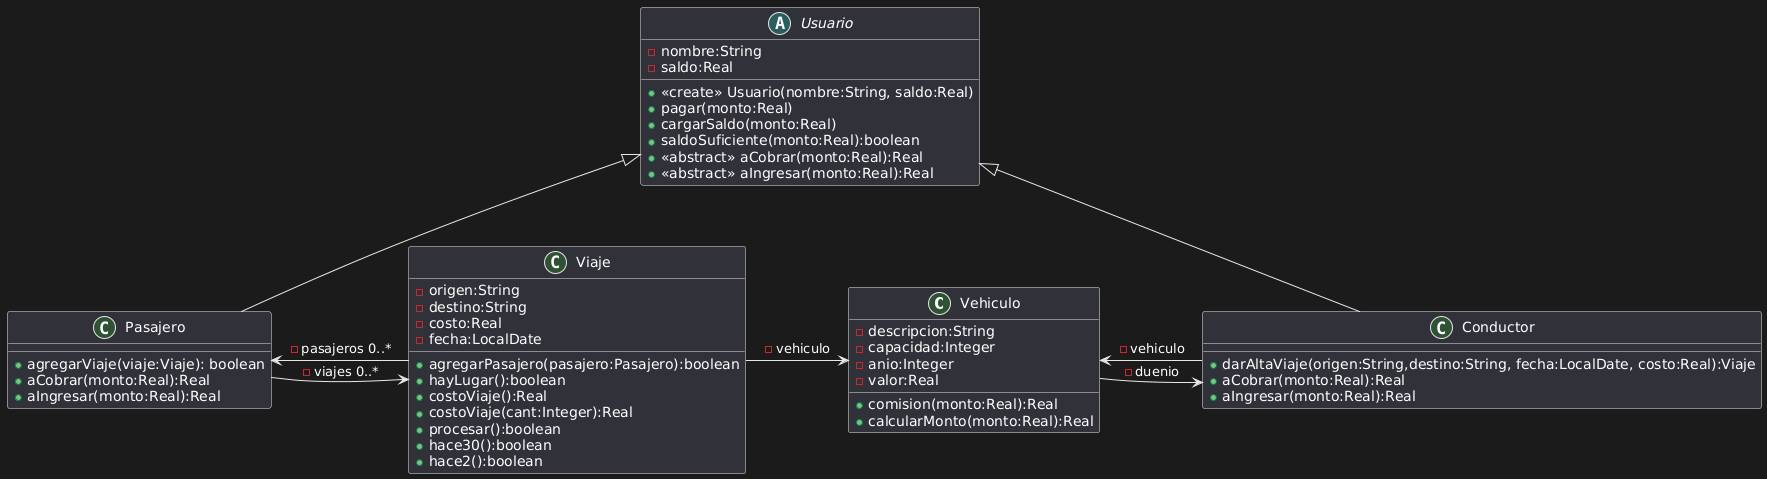

The diagram above was rendered by PlantUML. Its source (embedded in the PNG):
@startuml
class Vehiculo{
-descripcion:String
-capacidad:Integer
-anio:Integer
-valor:Real
+comision(monto:Real):Real
+calcularMonto(monto:Real):Real
}
Vehiculo -> Conductor : -duenio

class Viaje{
-origen:String
-destino:String
-costo:Real
-fecha:LocalDate
+agregarPasajero(pasajero:Pasajero):boolean
+hayLugar():boolean
+costoViaje():Real
+costoViaje(cant:Integer):Real
+procesar():boolean
+hace30():boolean
+hace2():boolean
}
Viaje -> Vehiculo : -vehiculo
Viaje -> Pasajero : -pasajeros 0..*

abstract Usuario{
-nombre:String
-saldo:Real
+<<create>> Usuario(nombre:String, saldo:Real)
+pagar(monto:Real)
+cargarSaldo(monto:Real)
+saldoSuficiente(monto:Real):boolean
+<<abstract>> aCobrar(monto:Real):Real
+<<abstract>> aIngresar(monto:Real):Real
}

class Pasajero extends Usuario{
+ agregarViaje(viaje:Viaje): boolean
+ aCobrar(monto:Real):Real
+ aIngresar(monto:Real):Real
}
Pasajero -> Viaje : -viajes 0..*

class Conductor extends Usuario{
+darAltaViaje(origen:String,destino:String, fecha:LocalDate, costo:Real):Viaje
+aCobrar(monto:Real):Real
+aIngresar(monto:Real):Real
}
Conductor -> Vehiculo : -vehiculo
@enduml